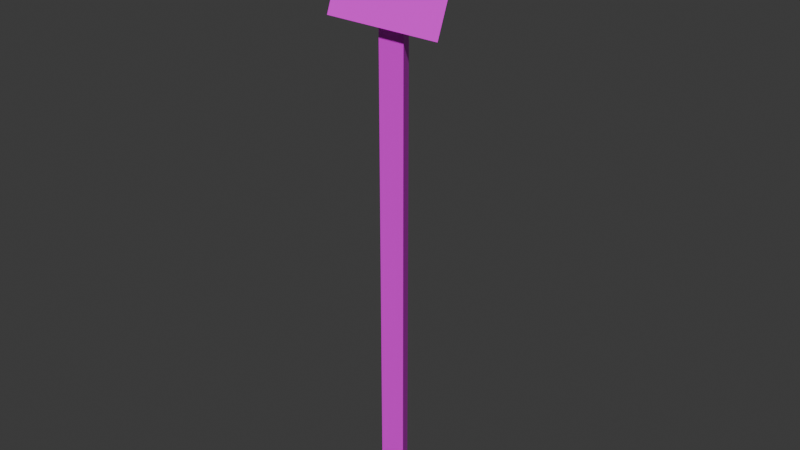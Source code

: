 # Source: monk-staff.blend  (saved by Blender 5.1.29; exported with 4.5.12 LTS)
import bpy
from mathutils import Matrix  # noqa: F401  (used for matrix-valued properties, if any)

bpy.ops.wm.read_factory_settings(use_empty=True)
scene = bpy.context.scene
scene.name = 'Scene'

# ---- collections
col_collection = bpy.data.collections.new('Collection'); scene.collection.children.link(col_collection)

# ---- images (referenced by path relative to the original .blend; pixels are not part of the script)
import os
ASSET_DIR = os.environ.get("B2B_ASSET_DIR", "")  # directory of the original .blend (textures are referenced by path, not embedded)
HERE = os.path.dirname(os.path.abspath(__file__))  # packed textures are extracted next to this script under _unpacked/

def load_image(name, relpath, width, height, colorspace="sRGB"):
    """Load a texture the original file referenced (path relative to the .blend, or extracted next to this script)."""
    p = next((c for c in (os.path.join(HERE, relpath), os.path.join(ASSET_DIR, relpath)) if relpath and os.path.exists(c)), "")
    if p:
        img = bpy.data.images.load(p, check_existing=True)
        img.name = name
    else:  # same state as the original file: an image datablock whose file is absent (Cycles renders it pink)
        img = bpy.data.images.new(name, width, height)
        img.source = "FILE"
        img.filepath = "//" + (relpath or name)
    img.colorspace_settings.name = colorspace
    return img
img_monk_staff_atlus_png = load_image('monk_staff_atlus.png', 'monk_staff_atlus.png', 1024, 1024, 'sRGB')

# ---- materials (node trees are filled in below, after node groups)
mat_material = bpy.data.materials.new('Material')
mat_material.alpha_threshold = 0.0
mat_material.use_backface_culling_lightprobe_volume = False
mat_material.roughness = 0.5
mat_material.line_color = (0.0, 0.0, 0.0, 1.0)

# ---- node groups
ng_smooth_by_angle = bpy.data.node_groups.new('Smooth by Angle', 'GeometryNodeTree')
_s = ng_smooth_by_angle.interface.new_socket(name='Mesh', in_out='OUTPUT', socket_type='NodeSocketGeometry')
_s = ng_smooth_by_angle.interface.new_socket(name='Mesh', in_out='INPUT', socket_type='NodeSocketGeometry')
_s = ng_smooth_by_angle.interface.new_socket(name='Angle', in_out='INPUT', socket_type='NodeSocketFloat')
_s.subtype = 'ANGLE'
_s.default_value = 0.5236
_s.min_value = 0.0
_s.max_value = 3.142
_s.description = 'Maximum face angle for smooth edges'
_s = ng_smooth_by_angle.interface.new_socket(name='Ignore Sharpness', in_out='INPUT', socket_type='NodeSocketBool')
_s.force_non_field = True
ng_smooth_by_angle.is_modifier = True
_N = ng_smooth_by_angle.nodes; _L = ng_smooth_by_angle.links
n0 = _N.new('GeometryNodeSetShadeSmooth'); n0.name = 'Set Shade Smooth'; n0.location = (120, -80)
n0.domain = 'EDGE'
n1 = _N.new('GeometryNodeSetShadeSmooth'); n1.name = 'Set Shade Smooth.001'; n1.location = (300, -80)
n2 = _N.new('NodeGroupOutput'); n2.name = 'Group Output'; n2.location = (480, -80)
n3 = _N.new('GeometryNodeInputMeshEdgeAngle'); n3.name = 'Edge Angle'; n3.location = (-440, -240)
n4 = _N.new('NodeGroupInput'); n4.name = 'Group Input'; n4.location = (-80, -80)
n5 = _N.new('GeometryNodeInputEdgeSmooth'); n5.name = 'Is Edge Smooth'; n5.location = (-260, -120)
n6 = _N.new('GeometryNodeInputShadeSmooth'); n6.name = 'Is Shade Smooth'; n6.location = (-440, -397)
n7 = _N.new('FunctionNodeCompare'); n7.name = 'Compare'; n7.location = (-260, -260)
n7.operation = 'LESS_EQUAL'
n7.inputs[6].default_value = (0.0, 0.0, 0.0, 0.0)
n7.inputs[7].default_value = (0.0, 0.0, 0.0, 0.0)
n8 = _N.new('FunctionNodeBooleanMath'); n8.name = 'Boolean Math.001'; n8.location = (-80, -260)
n9 = _N.new('NodeGroupInput'); n9.name = 'Group Input.001'; n9.location = (-440, -329)
n10 = _N.new('NodeGroupInput'); n10.name = 'Group Input.002'; n10.location = (-259, -189)
n11 = _N.new('FunctionNodeBooleanMath'); n11.name = 'Boolean Math'; n11.location = (-80, -149)
n11.operation = 'OR'
n12 = _N.new('FunctionNodeBooleanMath'); n12.name = 'Boolean Math.002'; n12.location = (-260, -380)
n12.operation = 'OR'
n13 = _N.new('NodeGroupInput'); n13.name = 'Group Input.003'; n13.location = (-440, -460)
_L.new(n3.outputs[0], n7.inputs[0])
_L.new(n1.outputs[0], n2.inputs[0])
_L.new(n9.outputs[1], n7.inputs[1])
_L.new(n7.outputs[0], n8.inputs[0])
_L.new(n4.outputs[0], n0.inputs[0])
_L.new(n0.outputs[0], n1.inputs[0])
_L.new(n8.outputs[0], n0.inputs[2])
_L.new(n10.outputs[2], n11.inputs[1])
_L.new(n5.outputs[0], n11.inputs[0])
_L.new(n11.outputs[0], n0.inputs[1])
_L.new(n13.outputs[2], n12.inputs[1])
_L.new(n6.outputs[0], n12.inputs[0])
_L.new(n12.outputs[0], n8.inputs[1])
n2.is_active_output = True

# ---- material node trees
mat_material.use_nodes = True; mat_material.node_tree.nodes.clear()
_N = mat_material.node_tree.nodes; _L = mat_material.node_tree.links
n0 = _N.new('ShaderNodeOutputMaterial'); n0.name = 'Material Output'; n0.location = (200, 100)
n1 = _N.new('ShaderNodeBsdfPrincipled'); n1.name = 'Principled BSDF'; n1.location = (-200, 100)
n2 = _N.new('ShaderNodeTexImage'); n2.name = 'Image Texture'; n2.location = (-611, 105)
n2.image = img_monk_staff_atlus_png
_L.new(n1.outputs[0], n0.inputs[0])
_L.new(n2.outputs[0], n1.inputs[0])
_L.new(n2.outputs[1], n1.inputs[4])
n0.is_active_output = True

# ---- world
world_world = bpy.data.worlds.new('World'); scene.world = world_world
world_world.use_nodes = True; world_world.node_tree.nodes.clear()
_N = world_world.node_tree.nodes; _L = world_world.node_tree.links
n0 = _N.new('ShaderNodeOutputWorld'); n0.name = 'World Output'; n0.location = (200, 100)
n1 = _N.new('ShaderNodeBackground'); n1.name = 'Background'; n1.location = (-200, 100)
n1.inputs[0].default_value = (0.05088, 0.05088, 0.05088, 1.0)
_L.new(n1.outputs[0], n0.inputs[0])
n0.is_active_output = True
world_world.color = (0.05088, 0.05088, 0.05088)
world_world.sun_shadow_jitter_overblur = 0.0

# ---- meshes
me_cylinder = bpy.data.meshes.new('Cylinder')
me_cylinder.from_pydata([(0.0, 1.0, -15.95), (0.0, 1.0, 15.95), (0.866, -0.5, -15.95), (0.866, -0.5, 15.95), (-0.866, -0.5, -15.95), (-0.866, -0.5, 15.95), (0.0, 1.0, 13.98), (0.866, -0.5, 13.98), (-0.866, -0.5, 13.98)], [], [(6, 1, 3, 7), (7, 3, 5, 8), (3, 1, 5), (8, 5, 1, 6), (0, 2, 4), (4, 8, 6, 0), (2, 7, 8, 4), (0, 6, 7, 2)])
me_cylinder.polygons.foreach_set('use_smooth', [True] * 8)
_uv = me_cylinder.uv_layers.new(name='UVMap')
_uv.uv.foreach_set('vector', [0.7461, 0.9252, 0.7461, 0.9724, 0.7669, 0.9724, 0.7669, 0.9252, 0.7669, 0.9252, 0.7669, 0.9724, 0.7253, 0.9724, 0.7253, 0.9252, 0.4578, 0.13, 0.25, 0.49, 0.04215, 0.13, 0.7253, 0.9252, 0.7253, 0.9724, 0.7461, 0.9724, 0.7461, 0.9252, 0.252, 0.8806, 0.4598, 0.5206, 0.04411, 0.5206, 0.4533, 0.3567, 0.03881, 0.3567, 0.03881, 0.06221, 0.4533, 0.06221, 0.4533, 0.6511, 0.03881, 0.6511, 0.03881, 0.3567, 0.4533, 0.3567, 0.4533, 0.9456, 0.03881, 0.9456, 0.03881, 0.6511, 0.4533, 0.6511])
me_cylinder.materials.append(mat_material)
me_cylinder.update()
me_plane = bpy.data.meshes.new('Plane')
me_plane.from_pydata([(-1.0, -1.0, 0.0), (1.0, -1.0, 0.0), (-1.0, 1.0, 0.0), (1.0, 1.0, 0.0)], [], [(0, 1, 3, 2)])
_uv = me_plane.uv_layers.new(name='UVMap')
_uv.uv.foreach_set('vector', [0.4867, 0.009298, 0.982, 0.009298, 0.982, 0.5046, 0.4867, 0.5046])
me_plane.materials.append(mat_material)
me_plane.update()

# ---- objects
ob_pole = bpy.data.objects.new('pole', me_cylinder)
ob_top = bpy.data.objects.new('top', me_plane)

# ---- transforms, parenting, visibility, modifiers, constraints
ob_pole.location = (0.0, 0.0, 0.0)
ob_pole.scale = (0.1004, 0.1004, 0.1004)
_m = ob_pole.modifiers.new('Smooth by Angle', 'NODES')
_m.node_group = ng_smooth_by_angle
_m.use_pin_to_last = True
_m.show_group_selector = False
ob_top.location = (0.0, 0.0, 1.942)
ob_top.rotation_euler = (1572.0, -0.0, 0.0)
ob_top.scale = (0.3818, 0.3818, 0.3818)

# ---- collection membership
col_collection.objects.link(ob_pole)
col_collection.objects.link(ob_top)

# ---- scene / render settings (as saved in the file)
scene.frame_start = 1; scene.frame_end = 250; scene.frame_set(1)
scene.render.engine = 'BLENDER_EEVEE_NEXT'
scene.render.bake_bias = 0.0
scene.render.bake_samples = 0
scene.cycles.sampling_pattern = 'TABULATED_SOBOL'
scene.eevee.use_volume_custom_range = False
bpy.context.view_layer.update()

# ---- added for rendering (the .blend has no active camera and no usable light): camera, sun
cam_auto = bpy.data.cameras.new('AutoCamera')
cam_auto.lens = 50.0
cam_auto.sensor_width = 36.0
cam_auto.clip_end = 1000.0
ob_auto_camera = bpy.data.objects.new('AutoCamera', cam_auto)
scene.collection.objects.link(ob_auto_camera)
ob_auto_camera.location = (3.70139, -4.41657, 3.3228)
ob_auto_camera.rotation_euler = (1.09748, -7.21219e-08, 0.694738)
scene.camera = ob_auto_camera
light_auto_sun = bpy.data.lights.new('AutoSun', 'SUN')
light_auto_sun.energy = 3.0
light_auto_sun.angle = 0.0523599
ob_auto_sun = bpy.data.objects.new('AutoSun', light_auto_sun)
scene.collection.objects.link(ob_auto_sun)
ob_auto_sun.rotation_euler = (0.872665, 0.174533, 0.523599)
bpy.context.view_layer.update()
